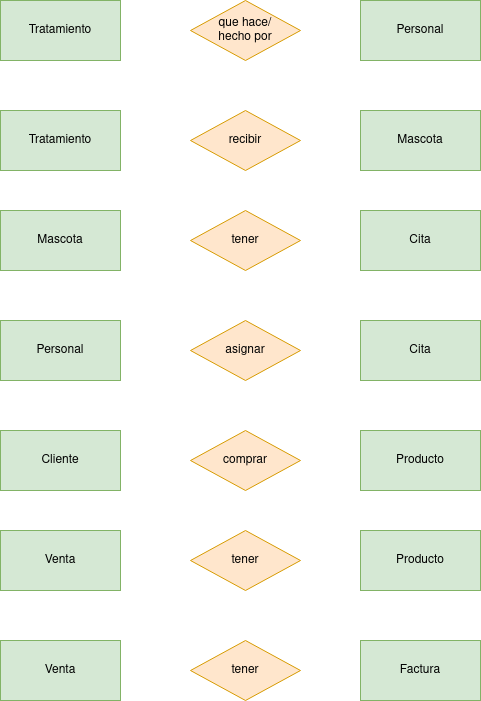

The diagram above was exported from draw.io. Its source (the exported page's mxGraphModel, read from the mxfile embedded in the PNG):
<mxGraphModel dx="1027" dy="1178" grid="1" gridSize="10" guides="1" tooltips="1" connect="1" arrows="1" fold="1" page="1" pageScale="1" pageWidth="827" pageHeight="1169" math="0" shadow="0">
  <root>
    <mxCell id="0" />
    <mxCell id="1" parent="0" />
    <mxCell id="Lgnj6NPHzQnBMuOpjl1a-2" value="Personal" style="rounded=0;whiteSpace=wrap;html=1;fillColor=#d5e8d4;strokeColor=#82b366;" parent="1" vertex="1">
      <mxGeometry x="400" y="70" width="120" height="60" as="geometry" />
    </mxCell>
    <mxCell id="Lgnj6NPHzQnBMuOpjl1a-3" value="Mascota" style="rounded=0;whiteSpace=wrap;html=1;fillColor=#d5e8d4;strokeColor=#82b366;" parent="1" vertex="1">
      <mxGeometry x="400" y="180" width="120" height="60" as="geometry" />
    </mxCell>
    <mxCell id="Lgnj6NPHzQnBMuOpjl1a-4" value="Tratamiento" style="rounded=0;whiteSpace=wrap;html=1;fillColor=#d5e8d4;strokeColor=#82b366;" parent="1" vertex="1">
      <mxGeometry x="40" y="70" width="120" height="60" as="geometry" />
    </mxCell>
    <mxCell id="Lgnj6NPHzQnBMuOpjl1a-5" value="Venta" style="rounded=0;whiteSpace=wrap;html=1;fillColor=#d5e8d4;strokeColor=#82b366;" parent="1" vertex="1">
      <mxGeometry x="40" y="600" width="120" height="60" as="geometry" />
    </mxCell>
    <mxCell id="Lgnj6NPHzQnBMuOpjl1a-6" value="Factura" style="rounded=0;whiteSpace=wrap;html=1;fillColor=#d5e8d4;strokeColor=#82b366;" parent="1" vertex="1">
      <mxGeometry x="400" y="710" width="120" height="60" as="geometry" />
    </mxCell>
    <mxCell id="Lgnj6NPHzQnBMuOpjl1a-7" value="Cliente" style="rounded=0;whiteSpace=wrap;html=1;fillColor=#d5e8d4;strokeColor=#82b366;" parent="1" vertex="1">
      <mxGeometry x="40" y="500" width="120" height="60" as="geometry" />
    </mxCell>
    <mxCell id="Lgnj6NPHzQnBMuOpjl1a-8" value="Cita" style="rounded=0;whiteSpace=wrap;html=1;fillColor=#d5e8d4;strokeColor=#82b366;" parent="1" vertex="1">
      <mxGeometry x="400" y="280" width="120" height="60" as="geometry" />
    </mxCell>
    <mxCell id="Lgnj6NPHzQnBMuOpjl1a-9" value="Producto" style="rounded=0;whiteSpace=wrap;html=1;fillColor=#d5e8d4;strokeColor=#82b366;" parent="1" vertex="1">
      <mxGeometry x="400" y="500" width="120" height="60" as="geometry" />
    </mxCell>
    <mxCell id="NEAbmeWViW_g64-rs4Dv-3" value="&lt;div&gt;que hace/&lt;/div&gt;&lt;div&gt;hecho por&lt;br&gt;&lt;/div&gt;" style="rhombus;whiteSpace=wrap;html=1;fillColor=#ffe6cc;strokeColor=#d79b00;" vertex="1" parent="1">
      <mxGeometry x="230" y="70" width="110" height="60" as="geometry" />
    </mxCell>
    <mxCell id="NEAbmeWViW_g64-rs4Dv-4" value="Tratamiento" style="rounded=0;whiteSpace=wrap;html=1;fillColor=#d5e8d4;strokeColor=#82b366;" vertex="1" parent="1">
      <mxGeometry x="40" y="180" width="120" height="60" as="geometry" />
    </mxCell>
    <mxCell id="NEAbmeWViW_g64-rs4Dv-5" value="recibir" style="rhombus;whiteSpace=wrap;html=1;fillColor=#ffe6cc;strokeColor=#d79b00;" vertex="1" parent="1">
      <mxGeometry x="230" y="180" width="110" height="60" as="geometry" />
    </mxCell>
    <mxCell id="NEAbmeWViW_g64-rs4Dv-6" value="Mascota" style="rounded=0;whiteSpace=wrap;html=1;fillColor=#d5e8d4;strokeColor=#82b366;" vertex="1" parent="1">
      <mxGeometry x="40" y="280" width="120" height="60" as="geometry" />
    </mxCell>
    <mxCell id="NEAbmeWViW_g64-rs4Dv-7" value="tener" style="rhombus;whiteSpace=wrap;html=1;fillColor=#ffe6cc;strokeColor=#d79b00;" vertex="1" parent="1">
      <mxGeometry x="230" y="280" width="110" height="60" as="geometry" />
    </mxCell>
    <mxCell id="NEAbmeWViW_g64-rs4Dv-8" value="Personal" style="rounded=0;whiteSpace=wrap;html=1;fillColor=#d5e8d4;strokeColor=#82b366;" vertex="1" parent="1">
      <mxGeometry x="40" y="390" width="120" height="60" as="geometry" />
    </mxCell>
    <mxCell id="NEAbmeWViW_g64-rs4Dv-10" value="asignar" style="rhombus;whiteSpace=wrap;html=1;fillColor=#ffe6cc;strokeColor=#d79b00;" vertex="1" parent="1">
      <mxGeometry x="230" y="390" width="110" height="60" as="geometry" />
    </mxCell>
    <mxCell id="NEAbmeWViW_g64-rs4Dv-11" value="Cita" style="rounded=0;whiteSpace=wrap;html=1;fillColor=#d5e8d4;strokeColor=#82b366;" vertex="1" parent="1">
      <mxGeometry x="400" y="390" width="120" height="60" as="geometry" />
    </mxCell>
    <mxCell id="NEAbmeWViW_g64-rs4Dv-12" value="comprar" style="rhombus;whiteSpace=wrap;html=1;fillColor=#ffe6cc;strokeColor=#d79b00;" vertex="1" parent="1">
      <mxGeometry x="230" y="500" width="110" height="60" as="geometry" />
    </mxCell>
    <mxCell id="NEAbmeWViW_g64-rs4Dv-13" value="Producto" style="rounded=0;whiteSpace=wrap;html=1;fillColor=#d5e8d4;strokeColor=#82b366;" vertex="1" parent="1">
      <mxGeometry x="400" y="600" width="120" height="60" as="geometry" />
    </mxCell>
    <mxCell id="NEAbmeWViW_g64-rs4Dv-14" value="tener" style="rhombus;whiteSpace=wrap;html=1;fillColor=#ffe6cc;strokeColor=#d79b00;" vertex="1" parent="1">
      <mxGeometry x="230" y="600" width="110" height="60" as="geometry" />
    </mxCell>
    <mxCell id="NEAbmeWViW_g64-rs4Dv-15" value="Venta" style="rounded=0;whiteSpace=wrap;html=1;fillColor=#d5e8d4;strokeColor=#82b366;" vertex="1" parent="1">
      <mxGeometry x="40" y="710" width="120" height="60" as="geometry" />
    </mxCell>
    <mxCell id="NEAbmeWViW_g64-rs4Dv-16" value="tener" style="rhombus;whiteSpace=wrap;html=1;fillColor=#ffe6cc;strokeColor=#d79b00;" vertex="1" parent="1">
      <mxGeometry x="230" y="710" width="110" height="60" as="geometry" />
    </mxCell>
  </root>
</mxGraphModel>